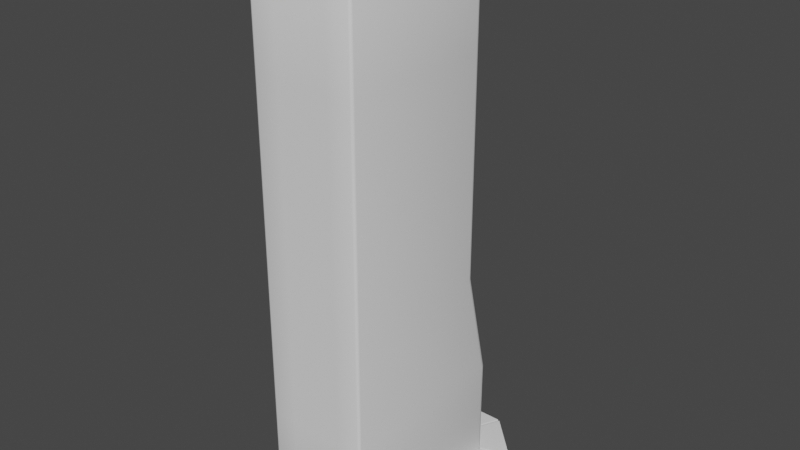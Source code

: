 # Source: Column_4b.blend  (saved by Blender 3.0.42; exported with 4.5.12 LTS)
import bpy
from mathutils import Matrix  # noqa: F401  (used for matrix-valued properties, if any)

bpy.ops.wm.read_factory_settings(use_empty=True)
scene = bpy.context.scene
scene.name = 'Scene'

# ---- world
world_world = bpy.data.worlds.new('World'); scene.world = world_world
world_world.use_nodes = True; world_world.node_tree.nodes.clear()
_N = world_world.node_tree.nodes; _L = world_world.node_tree.links
n0 = _N.new('ShaderNodeOutputWorld'); n0.name = 'World Output'; n0.location = (300, 300)
n1 = _N.new('ShaderNodeBackground'); n1.name = 'Background'; n1.location = (10, 300)
n1.inputs[0].default_value = (0.05088, 0.05088, 0.05088, 1.0)
_L.new(n1.outputs[0], n0.inputs[0])
n0.is_active_output = True
world_world.color = (0.05088, 0.05088, 0.05088)
world_world.use_sun_shadow = False
world_world.sun_shadow_jitter_overblur = 0.0

# ---- meshes
me_cube_004 = bpy.data.meshes.new('Cube.004')
me_cube_004.from_pydata([(-1.0, -7.0, 0.0), (-1.0, -7.0, 21.0), (-1.0, 1.0, 0.0), (-1.0, 0.0, 21.0), (1.0, -7.0, 0.0), (1.0, -7.0, 21.0), (1.0, 1.0, 0.0), (1.0, 0.0, 21.0), (-2.0, 0.0, 0.0), (-2.0, -7.0, 0.0), (-2.0, -7.0, 21.0), (-2.0, -1.0, 21.0), (2.0, -1.0, 21.0), (2.0, 0.0, 0.0), (2.0, -7.0, 0.0), (2.0, -7.0, 21.0), (-1.0, -7.0, 4.2), (-1.0, -7.0, 8.4), (-1.0, -7.0, 12.6), (-1.0, -7.0, 16.8), (-1.0, 0.0, 16.8), (-1.0, 0.0, 12.6), (-1.0, 0.0, 8.4), (-1.0, 1.0, 4.2), (1.0, 0.0, 16.8), (1.0, 0.0, 12.6), (1.0, 0.0, 8.4), (1.0, 1.0, 4.2), (1.0, -7.0, 16.8), (1.0, -7.0, 12.6), (1.0, -7.0, 8.4), (1.0, -7.0, 4.2), (-2.0, -7.0, 4.2), (-2.0, -7.0, 8.4), (-2.0, -7.0, 12.6), (-2.0, -7.0, 16.8), (-2.0, -1.0, 16.8), (-2.0, -1.0, 12.6), (-2.0, -1.0, 8.4), (-2.0, 0.0, 4.2), (2.0, -1.0, 16.8), (2.0, -1.0, 12.6), (2.0, -1.0, 8.4), (2.0, 0.0, 4.2), (2.0, -7.0, 16.8), (2.0, -7.0, 12.6), (2.0, -7.0, 8.4), (2.0, -7.0, 4.2)], [], [(1, 3, 11, 10), (20, 3, 7, 24), (24, 7, 12, 40), (28, 5, 1, 19), (2, 6, 4, 0), (7, 3, 1, 5), (35, 10, 11, 36), (40, 12, 15, 44), (2, 0, 9, 8), (31, 4, 14, 47), (4, 6, 13, 14), (23, 2, 8, 39), (19, 1, 10, 35), (7, 5, 15, 12), (0, 16, 32, 9), (16, 17, 33, 32), (17, 18, 34, 33), (18, 19, 35, 34), (3, 20, 36, 11), (20, 21, 37, 36), (21, 22, 38, 37), (22, 23, 39, 38), (5, 28, 44, 15), (28, 29, 45, 44), (29, 30, 46, 45), (30, 31, 47, 46), (13, 43, 47, 14), (43, 42, 46, 47), (42, 41, 45, 46), (41, 40, 44, 45), (9, 32, 39, 8), (32, 33, 38, 39), (33, 34, 37, 38), (34, 35, 36, 37), (4, 31, 16, 0), (31, 30, 17, 16), (30, 29, 18, 17), (29, 28, 19, 18), (6, 27, 43, 13), (27, 26, 42, 43), (26, 25, 41, 42), (25, 24, 40, 41), (2, 23, 27, 6), (23, 22, 26, 27), (22, 21, 25, 26), (21, 20, 24, 25)])
me_cube_004.polygons.foreach_set('use_smooth', [True] * 46)
_uv = me_cube_004.uv_layers.new(name='UVMap')
_uv.uv.foreach_set('vector', [4.8, 14.93, 4.8, 11.2, 5.333, 11.73, 5.333, 14.93, 10.13, 8.975, 10.13, 11.21, 9.067, 11.21, 9.067, 8.975, 3.733, 8.96, 3.733, 11.2, 3.2, 11.2, 3.2, 8.96, 12.27, 8.96, 12.27, 11.2, 11.2, 11.2, 11.2, 8.96, 13.33, 4.8, 14.4, 4.8, 14.4, 9.067, 13.33, 9.067, 3.733, 11.2, 4.8, 11.2, 4.8, 14.93, 3.733, 14.93, 8.533, 8.96, 8.533, 11.2, 5.333, 11.2, 5.333, 8.96, 3.2, 8.96, 3.2, 11.2, 0.0, 11.2, 0.0, 8.96, 13.33, 4.8, 13.33, 9.067, 12.8, 9.067, 12.8, 5.333, 12.27, 2.24, 12.27, 1.399e-07, 12.8, 1.865e-07, 12.8, 2.24, 14.4, 9.067, 14.4, 4.8, 14.93, 5.333, 14.93, 9.067, 4.267, 2.24, 4.267, 0.0, 4.8, 4.663e-08, 4.8, 2.24, 11.2, 8.96, 11.2, 11.2, 10.67, 11.2, 10.67, 8.96, 3.733, 11.2, 3.733, 14.93, 3.2, 14.93, 3.2, 11.73, 11.2, 4.663e-08, 11.2, 2.24, 10.67, 2.24, 10.67, 0.0, 11.2, 2.24, 11.2, 4.48, 10.67, 4.48, 10.67, 2.24, 11.2, 4.48, 11.2, 6.72, 10.67, 6.72, 10.67, 4.48, 11.2, 6.72, 11.2, 8.96, 10.67, 8.96, 10.67, 6.72, 4.8, 11.2, 4.8, 8.96, 5.333, 8.96, 5.333, 11.2, 4.8, 8.96, 4.8, 6.72, 5.333, 6.72, 5.333, 8.96, 4.8, 6.72, 4.8, 4.48, 5.333, 4.48, 5.333, 6.72, 10.13, 4.5, 10.13, 2.238, 10.67, 2.262, 10.67, 4.525, 12.27, 11.2, 12.27, 8.96, 12.8, 8.96, 12.8, 11.2, 12.27, 8.96, 12.27, 6.72, 12.8, 6.72, 12.8, 8.96, 12.27, 6.72, 12.27, 4.48, 12.8, 4.48, 12.8, 6.72, 12.27, 4.48, 12.27, 2.24, 12.8, 2.24, 12.8, 4.48, 3.733, 3.264e-07, 3.733, 2.24, 0.0, 2.24, 0.0, 0.0, 3.733, 2.24, 3.2, 4.48, 0.0, 4.48, 0.0, 2.24, 3.2, 4.48, 3.2, 6.72, 0.0, 6.72, 0.0, 4.48, 3.2, 6.72, 3.2, 8.96, 0.0, 8.96, 0.0, 6.72, 8.533, 3.73e-07, 8.533, 2.24, 4.8, 2.24, 4.8, 4.663e-08, 8.533, 2.24, 8.533, 4.48, 5.333, 4.48, 4.8, 2.24, 8.533, 4.48, 8.533, 6.72, 5.333, 6.72, 5.333, 4.48, 8.533, 6.72, 8.533, 8.96, 5.333, 8.96, 5.333, 6.72, 12.27, 1.399e-07, 12.27, 2.24, 11.2, 2.24, 11.2, 4.663e-08, 12.27, 2.24, 12.27, 4.48, 11.2, 4.48, 11.2, 2.24, 12.27, 4.48, 12.27, 6.72, 11.2, 6.72, 11.2, 4.48, 12.27, 6.72, 12.27, 8.96, 11.2, 8.96, 11.2, 6.72, 4.267, 3.73e-07, 4.267, 2.24, 3.733, 2.24, 3.733, 3.264e-07, 9.067, 2.238, 9.067, 4.5, 8.533, 4.525, 8.533, 2.262, 3.733, 4.48, 3.733, 6.72, 3.2, 6.72, 3.2, 4.48, 3.733, 6.72, 3.733, 8.96, 3.2, 8.96, 3.2, 6.72, 10.13, 1.192e-07, 10.13, 2.238, 9.067, 2.238, 9.067, 0.0, 10.13, 2.238, 10.13, 4.5, 9.067, 4.5, 9.067, 2.238, 10.13, 4.5, 10.13, 6.738, 9.067, 6.738, 9.067, 4.5, 10.13, 6.738, 10.13, 8.975, 9.067, 8.975, 9.067, 6.738])
me_cube_004.use_remesh_fix_poles = True
me_cube_004.use_remesh_preserve_attributes = False
me_cube_004.update()
me_cube_006 = bpy.data.meshes.new('Cube.006')
me_cube_006.from_pydata([(-2.0, -7.0, 0.0), (2.0, -7.0, 0.0), (-3.0, -7.0, 0.0), (3.0, -7.0, 0.0), (-2.0, -7.0, 0.3), (2.0, -7.0, 0.3), (-3.0, -7.0, 0.3), (3.0, -7.0, 0.3), (-0.9423, 1.0, 0.0), (-1.04, 0.9602, 0.0), (-0.9934, 0.9803, 0.01295), (1.04, 0.9602, 0.0), (0.9423, 1.0, 0.0), (0.9934, 0.9803, 0.01295), (-1.96, 0.03979, 0.0), (-2.0, -0.05774, 0.0), (-1.978, -0.007448, 0.01295), (2.0, -0.05774, 0.0), (1.96, 0.03979, 0.0), (1.98, -0.006572, 0.01295), (-1.54, 1.96, 0.0), (-1.442, 2.0, 0.0), (-1.479, 1.956, 0.01295), (1.442, 2.0, 0.0), (1.54, 1.96, 0.0), (1.479, 1.956, 0.01295), (-3.0, 0.4423, 0.0), (-2.96, 0.5398, 0.0), (-2.956, 0.4786, 0.01295), (2.96, 0.5398, 0.0), (3.0, 0.4423, 0.0), (2.956, 0.4786, 0.01295), (0.9423, 1.0, 0.3), (1.04, 0.9603, 0.3), (0.9934, 0.9803, 0.2871), (-1.04, 0.9603, 0.3), (-0.9423, 1.0, 0.3), (-0.9934, 0.9803, 0.2871), (-2.0, -0.05769, 0.3), (-1.96, 0.03984, 0.3), (-1.978, -0.007393, 0.2871), (1.96, 0.03984, 0.3), (2.0, -0.05769, 0.3), (1.98, -0.006517, 0.2871), (1.54, 1.96, 0.3), (1.442, 2.0, 0.3), (1.479, 1.956, 0.2871), (-1.442, 2.0, 0.3), (-1.54, 1.96, 0.3), (-1.479, 1.956, 0.2871), (-2.96, 0.5398, 0.3), (-3.0, 0.4423, 0.3), (-2.956, 0.4786, 0.2871), (3.0, 0.4423, 0.3), (2.96, 0.5398, 0.3), (2.956, 0.4786, 0.2871)], [], [(0, 15, 38, 4), (17, 1, 5, 42), (8, 21, 23, 12), (23, 21, 47, 45), (9, 35, 39, 14), (35, 48, 50, 39), (42, 5, 7, 53), (4, 38, 51, 6), (33, 41, 54, 44), (11, 24, 29, 18), (9, 14, 27, 20), (36, 32, 45, 47), (11, 18, 41, 33), (0, 2, 26, 15), (26, 2, 6, 51), (1, 3, 7, 5), (27, 50, 48, 20), (2, 0, 4, 6), (17, 30, 3, 1), (29, 24, 44, 54), (3, 30, 53, 7), (24, 11, 13, 25), (25, 13, 12, 23), (18, 29, 31, 19), (19, 31, 30, 17), (15, 26, 28, 16), (16, 28, 27, 14), (21, 8, 10, 22), (22, 10, 9, 20), (45, 32, 34, 46), (46, 34, 33, 44), (42, 53, 55, 43), (43, 55, 54, 41), (39, 50, 52, 40), (40, 52, 51, 38), (48, 35, 37, 49), (49, 37, 36, 47), (17, 42, 43, 19), (19, 43, 41, 18), (32, 12, 13, 34), (34, 13, 11, 33), (35, 9, 10, 37), (37, 10, 8, 36), (29, 54, 55, 31), (31, 55, 53, 30), (14, 39, 40, 16), (16, 40, 38, 15), (23, 45, 46, 25), (25, 46, 44, 24), (20, 48, 49, 22), (22, 49, 47, 21), (50, 27, 28, 52), (52, 28, 26, 51), (8, 12, 32, 36)])
_uv = me_cube_006.uv_layers.new(name='UVMap')
_uv.uv.foreach_set('vector', [12.96, 9.067, 12.96, 12.72, 12.8, 12.72, 12.8, 9.067, 13.12, 9.688, 13.12, 13.34, 12.96, 13.34, 12.96, 9.688, 2.103, 15.47, 2.369, 16.0, 0.8308, 16.0, 1.097, 15.47, 5.333, 12.74, 5.333, 11.2, 5.493, 11.2, 5.493, 12.74, 12.96, 13.34, 12.8, 13.34, 12.8, 12.77, 12.96, 12.77, 13.85, 4.245, 13.58, 4.779, 12.82, 4.021, 13.35, 3.755, 15.47, 3.703, 15.47, 0.0, 16.0, 1.526e-05, 16.0, 3.969, 13.33, 0.0, 13.33, 3.703, 12.8, 3.969, 12.8, 1.526e-05, 14.95, 4.245, 15.45, 3.755, 15.98, 4.021, 15.22, 4.779, 1.045, 15.45, 0.7788, 15.98, 0.02122, 15.22, 0.5546, 14.95, 2.155, 15.45, 2.645, 14.95, 3.179, 15.22, 2.421, 15.98, 13.9, 4.267, 14.9, 4.267, 15.17, 4.8, 13.63, 4.8, 13.12, 9.067, 13.12, 9.633, 12.96, 9.633, 12.96, 9.067, 2.667, 11.2, 3.2, 11.2, 3.2, 15.17, 2.667, 14.9, 13.28, 12.98, 13.28, 9.067, 13.44, 9.067, 13.44, 12.98, 6.133, 11.73, 6.133, 11.2, 6.293, 11.2, 6.293, 11.73, 5.813, 11.99, 5.653, 11.99, 5.653, 11.23, 5.813, 11.23, 5.973, 11.73, 5.973, 11.2, 6.133, 11.2, 6.133, 11.73, 0.5333, 14.9, 0.0, 15.17, 0.0, 11.2, 0.5333, 11.2, 5.973, 11.2, 5.973, 11.96, 5.813, 11.96, 5.813, 11.2, 13.12, 12.98, 13.12, 9.067, 13.28, 9.067, 13.28, 12.98, 0.7788, 15.98, 1.045, 15.45, 1.07, 15.46, 0.8114, 15.98, 0.8114, 15.98, 1.07, 15.46, 1.097, 15.47, 0.8308, 16.0, 0.5546, 14.95, 0.02122, 15.22, 0.02348, 15.19, 0.5439, 14.93, 0.5439, 14.93, 0.02348, 15.19, 0.0, 15.17, 0.5333, 14.9, 2.667, 14.9, 3.2, 15.17, 3.177, 15.19, 2.655, 14.93, 2.655, 14.93, 3.177, 15.19, 3.179, 15.22, 2.645, 14.95, 2.369, 16.0, 2.103, 15.47, 2.13, 15.46, 2.389, 15.98, 2.389, 15.98, 2.13, 15.46, 2.155, 15.45, 2.421, 15.98, 15.17, 4.8, 14.9, 4.267, 14.93, 4.256, 15.19, 4.777, 15.19, 4.777, 14.93, 4.256, 14.95, 4.245, 15.22, 4.779, 15.47, 3.703, 16.0, 3.969, 15.98, 3.989, 15.46, 3.73, 15.46, 3.73, 15.98, 3.989, 15.98, 4.021, 15.45, 3.755, 13.35, 3.755, 12.82, 4.021, 12.82, 3.989, 13.34, 3.729, 13.34, 3.729, 12.82, 3.989, 12.8, 3.969, 13.33, 3.703, 13.58, 4.779, 13.85, 4.245, 13.87, 4.256, 13.61, 4.777, 13.61, 4.777, 13.87, 4.256, 13.9, 4.267, 13.63, 4.8, 13.12, 9.688, 12.96, 9.688, 12.97, 9.659, 13.11, 9.659, 13.11, 9.659, 12.97, 9.659, 12.96, 9.633, 13.12, 9.633, 5.653, 11.25, 5.493, 11.25, 5.5, 11.22, 5.646, 11.22, 5.646, 11.22, 5.5, 11.22, 5.493, 11.2, 5.653, 11.2, 5.653, 12.31, 5.493, 12.31, 5.5, 12.28, 5.646, 12.28, 5.646, 12.28, 5.5, 12.28, 5.493, 12.26, 5.653, 12.26, 6.326, 11.2, 6.326, 11.36, 6.293, 11.35, 6.293, 11.21, 6.358, 11.35, 6.358, 11.21, 6.382, 11.2, 6.382, 11.36, 12.96, 12.77, 12.8, 12.77, 12.81, 12.75, 12.95, 12.75, 12.95, 12.75, 12.81, 12.75, 12.8, 12.72, 12.96, 12.72, 6.425, 11.2, 6.425, 11.36, 6.405, 11.35, 6.405, 11.21, 5.966, 11.99, 5.82, 11.99, 5.813, 11.96, 5.973, 11.96, 5.813, 11.23, 5.653, 11.23, 5.66, 11.2, 5.806, 11.2, 6.425, 11.35, 6.425, 11.21, 6.445, 11.2, 6.445, 11.36, 6.358, 11.2, 6.358, 11.36, 6.326, 11.35, 6.326, 11.21, 6.382, 11.35, 6.382, 11.21, 6.405, 11.2, 6.405, 11.36, 5.493, 12.26, 5.493, 11.25, 5.653, 11.25, 5.653, 12.26])
me_cube_006.use_remesh_fix_poles = True
me_cube_006.use_remesh_preserve_attributes = False
me_cube_006.update()

# ---- objects
ob_cube_001 = bpy.data.objects.new('Cube.001', me_cube_004)
ob_cube_003 = bpy.data.objects.new('Cube.003', me_cube_006)

# ---- transforms, parenting, visibility, modifiers, constraints
ob_cube_001.location = (0.0, 0.0, 0.0)
_m = ob_cube_001.modifiers.new('Bevel', 'BEVEL')
_m.segments = 2
_m.angle_limit = 0.5969
ob_cube_003.location = (0.0, 0.0, 0.0)

# ---- collection membership
scene.collection.objects.link(ob_cube_001)
scene.collection.objects.link(ob_cube_003)

# ---- scene / render settings (as saved in the file)
scene.frame_start = 1; scene.frame_end = 250; scene.frame_set(1)
scene.render.engine = 'BLENDER_EEVEE_NEXT'
scene.cycles.sampling_pattern = 'TABULATED_SOBOL'
scene.cycles.use_light_tree = False
scene.view_settings.view_transform = 'Filmic'
bpy.context.view_layer.update()

# ---- added for rendering (the .blend has no active camera and no usable light): camera, sun
cam_auto = bpy.data.cameras.new('AutoCamera')
cam_auto.lens = 50.0
cam_auto.sensor_width = 36.0
cam_auto.clip_end = 1000.0
ob_auto_camera = bpy.data.objects.new('AutoCamera', cam_auto)
scene.collection.objects.link(ob_auto_camera)
ob_auto_camera.location = (21.8557, -28.7268, 27.9846)
ob_auto_camera.rotation_euler = (1.09748, -7.21219e-08, 0.694738)
scene.camera = ob_auto_camera
light_auto_sun = bpy.data.lights.new('AutoSun', 'SUN')
light_auto_sun.energy = 3.0
light_auto_sun.angle = 0.0523599
ob_auto_sun = bpy.data.objects.new('AutoSun', light_auto_sun)
scene.collection.objects.link(ob_auto_sun)
ob_auto_sun.rotation_euler = (0.872665, 0.174533, 0.523599)
bpy.context.view_layer.update()
